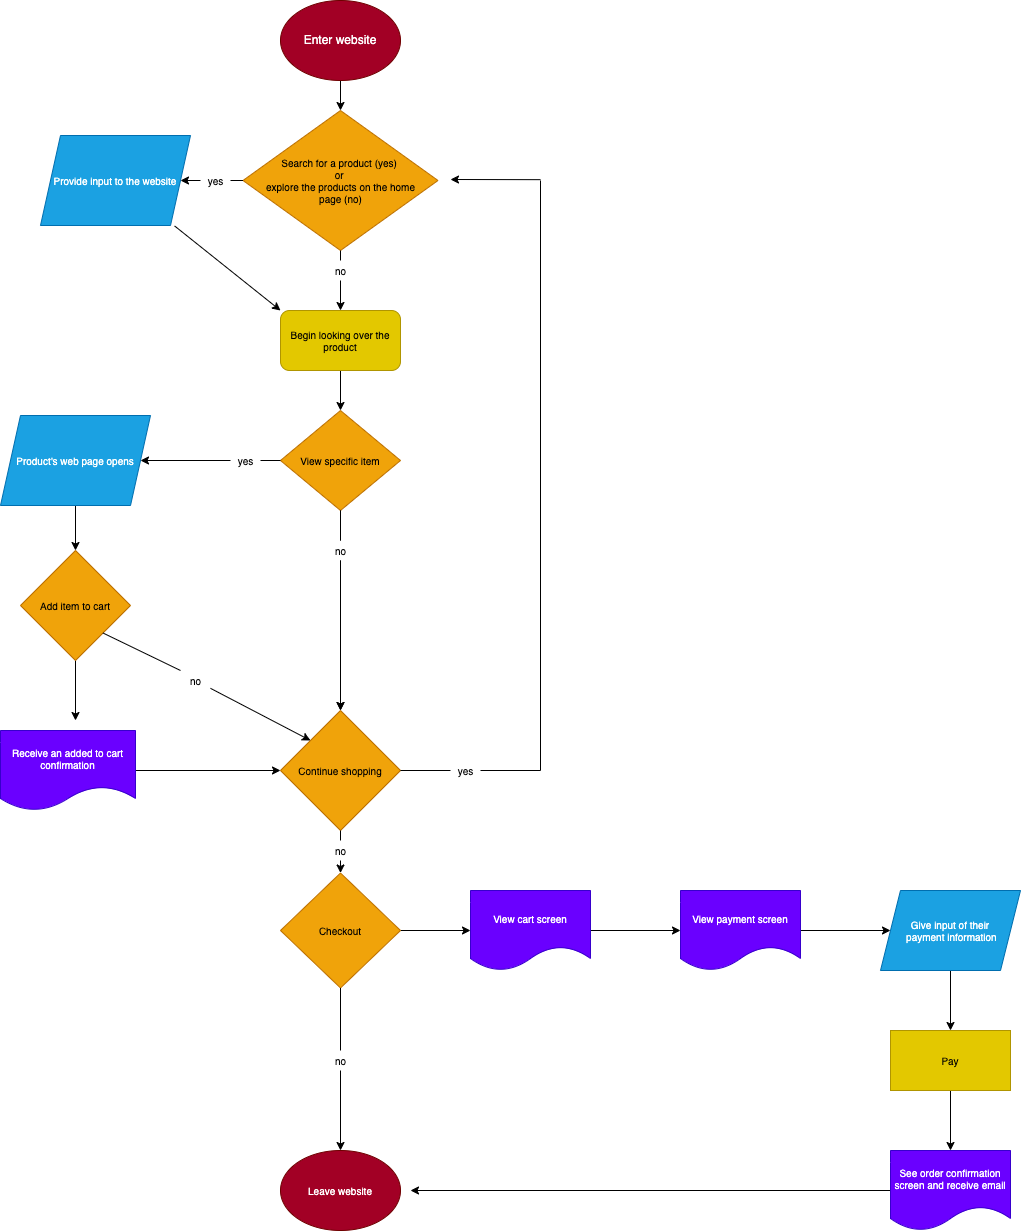

The diagram above was exported from draw.io. Its source (the exported page's mxGraphModel, read from the mxfile embedded in the PNG):
<mxGraphModel dx="1907" dy="2033" grid="1" gridSize="10" guides="1" tooltips="1" connect="1" arrows="1" fold="1" page="1" pageScale="1" pageWidth="850" pageHeight="1100" math="0" shadow="0">
  <root>
    <mxCell id="0" />
    <mxCell id="1" parent="0" />
    <mxCell id="4" value="" style="edgeStyle=none;html=1;fontFamily=Helvetica;fontSize=10;" edge="1" parent="1" source="2" target="3">
      <mxGeometry relative="1" as="geometry" />
    </mxCell>
    <mxCell id="2" value="Enter website" style="ellipse;whiteSpace=wrap;html=1;fontFamily=Helvetica;fillColor=#a20025;fontColor=#ffffff;strokeColor=#6F0000;" vertex="1" parent="1">
      <mxGeometry x="230" y="40" width="120" height="80" as="geometry" />
    </mxCell>
    <mxCell id="8" value="" style="edgeStyle=none;html=1;fontFamily=Helvetica;fontSize=10;startArrow=none;" edge="1" parent="1" source="16" target="5">
      <mxGeometry relative="1" as="geometry" />
    </mxCell>
    <mxCell id="11" value="" style="edgeStyle=none;html=1;fontFamily=Helvetica;fontSize=10;startArrow=none;" edge="1" parent="1" source="18" target="10">
      <mxGeometry relative="1" as="geometry" />
    </mxCell>
    <mxCell id="3" value="Search for a product (yes) &lt;br&gt;or &lt;br&gt;explore the products on the home&lt;br&gt;page (no)" style="rhombus;whiteSpace=wrap;html=1;fontFamily=Helvetica;fontSize=10;fillColor=#f0a30a;fontColor=#000000;strokeColor=#BD7000;" vertex="1" parent="1">
      <mxGeometry x="192.5" y="150" width="195" height="140" as="geometry" />
    </mxCell>
    <mxCell id="12" value="" style="edgeStyle=none;html=1;fontFamily=Helvetica;fontSize=10;entryX=0;entryY=0;entryDx=0;entryDy=0;exitX=0.894;exitY=1.005;exitDx=0;exitDy=0;exitPerimeter=0;" edge="1" parent="1" source="5" target="10">
      <mxGeometry relative="1" as="geometry">
        <mxPoint x="130" y="270" as="sourcePoint" />
      </mxGeometry>
    </mxCell>
    <mxCell id="5" value="Provide input to the website" style="shape=parallelogram;perimeter=parallelogramPerimeter;whiteSpace=wrap;html=1;fixedSize=1;fontFamily=Helvetica;fontSize=10;fillColor=#1ba1e2;fontColor=#ffffff;strokeColor=#006EAF;" vertex="1" parent="1">
      <mxGeometry x="-10" y="175" width="150" height="90" as="geometry" />
    </mxCell>
    <mxCell id="15" value="" style="edgeStyle=none;html=1;fontFamily=Helvetica;fontSize=10;" edge="1" parent="1" source="10" target="14">
      <mxGeometry relative="1" as="geometry" />
    </mxCell>
    <mxCell id="10" value="Begin looking over the product" style="rounded=1;whiteSpace=wrap;html=1;fontSize=10;fillColor=#e3c800;fontColor=#000000;strokeColor=#B09500;" vertex="1" parent="1">
      <mxGeometry x="230" y="350" width="120" height="60" as="geometry" />
    </mxCell>
    <mxCell id="22" value="" style="edgeStyle=none;html=1;fontFamily=Helvetica;fontSize=10;startArrow=none;" edge="1" parent="1" source="32" target="20">
      <mxGeometry relative="1" as="geometry" />
    </mxCell>
    <mxCell id="27" value="" style="edgeStyle=none;html=1;fontFamily=Helvetica;fontSize=10;startArrow=none;" edge="1" parent="1" source="29" target="26">
      <mxGeometry relative="1" as="geometry" />
    </mxCell>
    <mxCell id="28" value="" style="edgeStyle=none;html=1;fontFamily=Helvetica;fontSize=10;startArrow=none;" edge="1" parent="1" source="29" target="26">
      <mxGeometry relative="1" as="geometry" />
    </mxCell>
    <mxCell id="14" value="View specific item" style="rhombus;whiteSpace=wrap;html=1;fontFamily=Helvetica;fontSize=10;fillColor=#f0a30a;fontColor=#000000;strokeColor=#BD7000;" vertex="1" parent="1">
      <mxGeometry x="230" y="450" width="120" height="100" as="geometry" />
    </mxCell>
    <mxCell id="16" value="yes" style="text;html=1;resizable=0;autosize=1;align=center;verticalAlign=middle;points=[];fillColor=none;strokeColor=none;rounded=0;fontFamily=Helvetica;fontSize=10;" vertex="1" parent="1">
      <mxGeometry x="150" y="210" width="30" height="20" as="geometry" />
    </mxCell>
    <mxCell id="17" value="" style="edgeStyle=none;html=1;fontFamily=Helvetica;fontSize=10;endArrow=none;" edge="1" parent="1" source="3" target="16">
      <mxGeometry relative="1" as="geometry">
        <mxPoint x="192.5" y="220.0000000000001" as="sourcePoint" />
        <mxPoint x="130" y="220.0000000000001" as="targetPoint" />
      </mxGeometry>
    </mxCell>
    <mxCell id="18" value="no" style="text;html=1;resizable=0;autosize=1;align=center;verticalAlign=middle;points=[];fillColor=none;strokeColor=none;rounded=0;fontFamily=Helvetica;fontSize=10;" vertex="1" parent="1">
      <mxGeometry x="275" y="300" width="30" height="20" as="geometry" />
    </mxCell>
    <mxCell id="19" value="" style="edgeStyle=none;html=1;fontFamily=Helvetica;fontSize=10;endArrow=none;" edge="1" parent="1" source="3" target="18">
      <mxGeometry relative="1" as="geometry">
        <mxPoint x="289.9999999999999" y="290" as="sourcePoint" />
        <mxPoint x="289.9999999999999" y="350" as="targetPoint" />
      </mxGeometry>
    </mxCell>
    <mxCell id="25" value="" style="edgeStyle=none;html=1;fontFamily=Helvetica;fontSize=10;" edge="1" parent="1" source="20" target="24">
      <mxGeometry relative="1" as="geometry" />
    </mxCell>
    <mxCell id="20" value="Product's web page opens" style="shape=parallelogram;perimeter=parallelogramPerimeter;whiteSpace=wrap;html=1;fixedSize=1;fontFamily=Helvetica;fontSize=10;fillColor=#1ba1e2;fontColor=#ffffff;strokeColor=#006EAF;" vertex="1" parent="1">
      <mxGeometry x="-50" y="455" width="150" height="90" as="geometry" />
    </mxCell>
    <mxCell id="34" style="edgeStyle=none;html=1;fontFamily=Helvetica;fontSize=10;entryX=0;entryY=0;entryDx=0;entryDy=0;startArrow=none;" edge="1" parent="1" source="35" target="26">
      <mxGeometry relative="1" as="geometry">
        <mxPoint x="50" y="670" as="sourcePoint" />
      </mxGeometry>
    </mxCell>
    <mxCell id="40" value="" style="edgeStyle=none;html=1;fontFamily=Helvetica;fontSize=10;" edge="1" parent="1" source="24">
      <mxGeometry relative="1" as="geometry">
        <mxPoint x="25" y="760" as="targetPoint" />
      </mxGeometry>
    </mxCell>
    <mxCell id="24" value="Add item to cart" style="rhombus;whiteSpace=wrap;html=1;fontFamily=Helvetica;fontSize=10;fillColor=#f0a30a;fontColor=#000000;strokeColor=#BD7000;" vertex="1" parent="1">
      <mxGeometry x="-30" y="590" width="110" height="110" as="geometry" />
    </mxCell>
    <mxCell id="51" value="" style="edgeStyle=none;html=1;fontFamily=Helvetica;fontSize=10;startArrow=none;" edge="1" parent="1" source="52" target="49">
      <mxGeometry relative="1" as="geometry" />
    </mxCell>
    <mxCell id="26" value="Continue shopping" style="rhombus;whiteSpace=wrap;html=1;fontFamily=Helvetica;fontSize=10;fillColor=#f0a30a;fontColor=#000000;strokeColor=#BD7000;" vertex="1" parent="1">
      <mxGeometry x="230" y="750" width="120" height="120" as="geometry" />
    </mxCell>
    <mxCell id="30" value="" style="edgeStyle=none;html=1;fontFamily=Helvetica;fontSize=10;endArrow=none;" edge="1" parent="1" source="14" target="29">
      <mxGeometry relative="1" as="geometry">
        <mxPoint x="290" y="550" as="sourcePoint" />
        <mxPoint x="290" y="630.0000000000002" as="targetPoint" />
      </mxGeometry>
    </mxCell>
    <mxCell id="29" value="no" style="text;html=1;resizable=0;autosize=1;align=center;verticalAlign=middle;points=[];fillColor=none;strokeColor=none;rounded=0;fontFamily=Helvetica;fontSize=10;" vertex="1" parent="1">
      <mxGeometry x="275" y="580" width="30" height="20" as="geometry" />
    </mxCell>
    <mxCell id="31" value="" style="edgeStyle=none;html=1;fontFamily=Helvetica;fontSize=10;endArrow=none;" edge="1" parent="1" source="14" target="29">
      <mxGeometry relative="1" as="geometry">
        <mxPoint x="290" y="550" as="sourcePoint" />
        <mxPoint x="290" y="630.0000000000002" as="targetPoint" />
      </mxGeometry>
    </mxCell>
    <mxCell id="32" value="yes" style="text;html=1;resizable=0;autosize=1;align=center;verticalAlign=middle;points=[];fillColor=none;strokeColor=none;rounded=0;fontFamily=Helvetica;fontSize=10;" vertex="1" parent="1">
      <mxGeometry x="180" y="490" width="30" height="20" as="geometry" />
    </mxCell>
    <mxCell id="33" value="" style="edgeStyle=none;html=1;fontFamily=Helvetica;fontSize=10;endArrow=none;" edge="1" parent="1" source="14" target="32">
      <mxGeometry relative="1" as="geometry">
        <mxPoint x="230" y="500" as="sourcePoint" />
        <mxPoint x="150" y="500" as="targetPoint" />
      </mxGeometry>
    </mxCell>
    <mxCell id="35" value="no" style="text;html=1;resizable=0;autosize=1;align=center;verticalAlign=middle;points=[];fillColor=none;strokeColor=none;rounded=0;fontFamily=Helvetica;fontSize=10;" vertex="1" parent="1">
      <mxGeometry x="130" y="710" width="30" height="20" as="geometry" />
    </mxCell>
    <mxCell id="36" value="" style="edgeStyle=none;html=1;fontFamily=Helvetica;fontSize=10;entryX=0;entryY=0;entryDx=0;entryDy=0;endArrow=none;exitX=1;exitY=1;exitDx=0;exitDy=0;" edge="1" parent="1" source="24" target="35">
      <mxGeometry relative="1" as="geometry">
        <mxPoint x="60" y="670" as="sourcePoint" />
        <mxPoint x="260" y="779.9999999999998" as="targetPoint" />
      </mxGeometry>
    </mxCell>
    <mxCell id="39" value="" style="edgeStyle=none;html=1;fontFamily=Helvetica;fontSize=10;entryX=0;entryY=0.5;entryDx=0;entryDy=0;" edge="1" parent="1" source="37" target="26">
      <mxGeometry relative="1" as="geometry">
        <mxPoint x="185" y="809.9999999999998" as="targetPoint" />
      </mxGeometry>
    </mxCell>
    <mxCell id="37" value="Receive an added to cart confirmation" style="shape=document;whiteSpace=wrap;html=1;boundedLbl=1;fontFamily=Helvetica;fontSize=10;fillColor=#6a00ff;fontColor=#ffffff;strokeColor=#3700CC;" vertex="1" parent="1">
      <mxGeometry x="-50" y="770" width="135" height="80" as="geometry" />
    </mxCell>
    <mxCell id="44" value="" style="endArrow=none;html=1;fontFamily=Helvetica;fontSize=10;startArrow=none;" edge="1" parent="1" source="47">
      <mxGeometry width="50" height="50" relative="1" as="geometry">
        <mxPoint x="350" y="810" as="sourcePoint" />
        <mxPoint x="490" y="810" as="targetPoint" />
      </mxGeometry>
    </mxCell>
    <mxCell id="45" value="" style="endArrow=none;html=1;fontFamily=Helvetica;fontSize=10;" edge="1" parent="1">
      <mxGeometry width="50" height="50" relative="1" as="geometry">
        <mxPoint x="490" y="810" as="sourcePoint" />
        <mxPoint x="490" y="220" as="targetPoint" />
      </mxGeometry>
    </mxCell>
    <mxCell id="46" value="" style="endArrow=classic;html=1;fontFamily=Helvetica;fontSize=10;" edge="1" parent="1">
      <mxGeometry width="50" height="50" relative="1" as="geometry">
        <mxPoint x="490" y="219.17" as="sourcePoint" />
        <mxPoint x="400" y="219" as="targetPoint" />
      </mxGeometry>
    </mxCell>
    <mxCell id="47" value="yes" style="text;html=1;resizable=0;autosize=1;align=center;verticalAlign=middle;points=[];fillColor=none;strokeColor=none;rounded=0;fontFamily=Helvetica;fontSize=10;" vertex="1" parent="1">
      <mxGeometry x="400" y="800" width="30" height="20" as="geometry" />
    </mxCell>
    <mxCell id="48" value="" style="endArrow=none;html=1;fontFamily=Helvetica;fontSize=10;" edge="1" parent="1" target="47">
      <mxGeometry width="50" height="50" relative="1" as="geometry">
        <mxPoint x="350" y="810.0000000000002" as="sourcePoint" />
        <mxPoint x="490" y="810.0000000000002" as="targetPoint" />
      </mxGeometry>
    </mxCell>
    <mxCell id="59" style="edgeStyle=none;html=1;exitX=0.5;exitY=1;exitDx=0;exitDy=0;entryX=0.5;entryY=0;entryDx=0;entryDy=0;fontFamily=Helvetica;fontSize=10;startArrow=none;" edge="1" parent="1" source="60" target="55">
      <mxGeometry relative="1" as="geometry" />
    </mxCell>
    <mxCell id="63" style="edgeStyle=none;html=1;exitX=1;exitY=0.5;exitDx=0;exitDy=0;entryX=0;entryY=0.5;entryDx=0;entryDy=0;fontFamily=Helvetica;fontSize=10;" edge="1" parent="1" source="49" target="62">
      <mxGeometry relative="1" as="geometry" />
    </mxCell>
    <mxCell id="49" value="Checkout" style="rhombus;whiteSpace=wrap;html=1;fontFamily=Helvetica;fontSize=10;fillColor=#f0a30a;fontColor=#000000;strokeColor=#BD7000;" vertex="1" parent="1">
      <mxGeometry x="230" y="912.5" width="120" height="115" as="geometry" />
    </mxCell>
    <mxCell id="52" value="no" style="text;html=1;resizable=0;autosize=1;align=center;verticalAlign=middle;points=[];fillColor=none;strokeColor=none;rounded=0;fontFamily=Helvetica;fontSize=10;" vertex="1" parent="1">
      <mxGeometry x="275" y="880" width="30" height="20" as="geometry" />
    </mxCell>
    <mxCell id="53" value="" style="edgeStyle=none;html=1;fontFamily=Helvetica;fontSize=10;endArrow=none;" edge="1" parent="1" source="26" target="52">
      <mxGeometry relative="1" as="geometry">
        <mxPoint x="290" y="870.0000000000002" as="sourcePoint" />
        <mxPoint x="290" y="910.0000000000002" as="targetPoint" />
      </mxGeometry>
    </mxCell>
    <mxCell id="55" value="Leave website" style="ellipse;whiteSpace=wrap;html=1;fontFamily=Helvetica;fontSize=10;fillColor=#a20025;fontColor=#ffffff;strokeColor=#6F0000;" vertex="1" parent="1">
      <mxGeometry x="230" y="1190" width="120" height="80" as="geometry" />
    </mxCell>
    <mxCell id="60" value="no" style="text;html=1;resizable=0;autosize=1;align=center;verticalAlign=middle;points=[];fillColor=none;strokeColor=none;rounded=0;fontFamily=Helvetica;fontSize=10;" vertex="1" parent="1">
      <mxGeometry x="275" y="1090" width="30" height="20" as="geometry" />
    </mxCell>
    <mxCell id="61" value="" style="edgeStyle=none;html=1;exitX=0.5;exitY=1;exitDx=0;exitDy=0;entryX=0.5;entryY=0;entryDx=0;entryDy=0;fontFamily=Helvetica;fontSize=10;endArrow=none;" edge="1" parent="1" source="49" target="60">
      <mxGeometry relative="1" as="geometry">
        <mxPoint x="290" y="1010" as="sourcePoint" />
        <mxPoint x="290" y="1200" as="targetPoint" />
      </mxGeometry>
    </mxCell>
    <mxCell id="66" style="edgeStyle=none;html=1;exitX=1;exitY=0.5;exitDx=0;exitDy=0;entryX=0;entryY=0.5;entryDx=0;entryDy=0;fontFamily=Helvetica;fontSize=10;" edge="1" parent="1" source="62" target="64">
      <mxGeometry relative="1" as="geometry" />
    </mxCell>
    <mxCell id="62" value="View cart screen" style="shape=document;whiteSpace=wrap;html=1;boundedLbl=1;fontFamily=Helvetica;fontSize=10;fillColor=#6a00ff;fontColor=#ffffff;strokeColor=#3700CC;" vertex="1" parent="1">
      <mxGeometry x="420" y="930" width="120" height="80" as="geometry" />
    </mxCell>
    <mxCell id="67" style="edgeStyle=none;html=1;exitX=1;exitY=0.5;exitDx=0;exitDy=0;fontFamily=Helvetica;fontSize=10;" edge="1" parent="1" source="64" target="65">
      <mxGeometry relative="1" as="geometry" />
    </mxCell>
    <mxCell id="64" value="View payment screen" style="shape=document;whiteSpace=wrap;html=1;boundedLbl=1;fontFamily=Helvetica;fontSize=10;fillColor=#6a00ff;fontColor=#ffffff;strokeColor=#3700CC;" vertex="1" parent="1">
      <mxGeometry x="630" y="930" width="120" height="80" as="geometry" />
    </mxCell>
    <mxCell id="69" style="edgeStyle=none;html=1;exitX=0.5;exitY=1;exitDx=0;exitDy=0;entryX=0.5;entryY=0;entryDx=0;entryDy=0;fontFamily=Helvetica;fontSize=10;" edge="1" parent="1" source="65" target="68">
      <mxGeometry relative="1" as="geometry" />
    </mxCell>
    <mxCell id="65" value="Give input of their&lt;br&gt;&amp;nbsp;payment information" style="shape=parallelogram;perimeter=parallelogramPerimeter;whiteSpace=wrap;html=1;fixedSize=1;fontFamily=Helvetica;fontSize=10;fillColor=#1ba1e2;fontColor=#ffffff;strokeColor=#006EAF;" vertex="1" parent="1">
      <mxGeometry x="830" y="930" width="140" height="80" as="geometry" />
    </mxCell>
    <mxCell id="73" style="edgeStyle=none;html=1;exitX=0.5;exitY=1;exitDx=0;exitDy=0;entryX=0.5;entryY=0;entryDx=0;entryDy=0;fontFamily=Helvetica;fontSize=10;" edge="1" parent="1" source="68" target="70">
      <mxGeometry relative="1" as="geometry" />
    </mxCell>
    <mxCell id="68" value="Pay" style="rounded=0;whiteSpace=wrap;html=1;fontFamily=Helvetica;fontSize=10;fillColor=#e3c800;fontColor=#000000;strokeColor=#B09500;" vertex="1" parent="1">
      <mxGeometry x="840" y="1070" width="120" height="60" as="geometry" />
    </mxCell>
    <mxCell id="72" style="edgeStyle=none;html=1;exitX=0;exitY=0.5;exitDx=0;exitDy=0;fontFamily=Helvetica;fontSize=10;" edge="1" parent="1" source="70">
      <mxGeometry relative="1" as="geometry">
        <mxPoint x="360" y="1230" as="targetPoint" />
      </mxGeometry>
    </mxCell>
    <mxCell id="70" value="See order confirmation screen and receive email" style="shape=document;whiteSpace=wrap;html=1;boundedLbl=1;fontFamily=Helvetica;fontSize=10;fillColor=#6a00ff;fontColor=#ffffff;strokeColor=#3700CC;" vertex="1" parent="1">
      <mxGeometry x="840" y="1190" width="120" height="80" as="geometry" />
    </mxCell>
  </root>
</mxGraphModel>